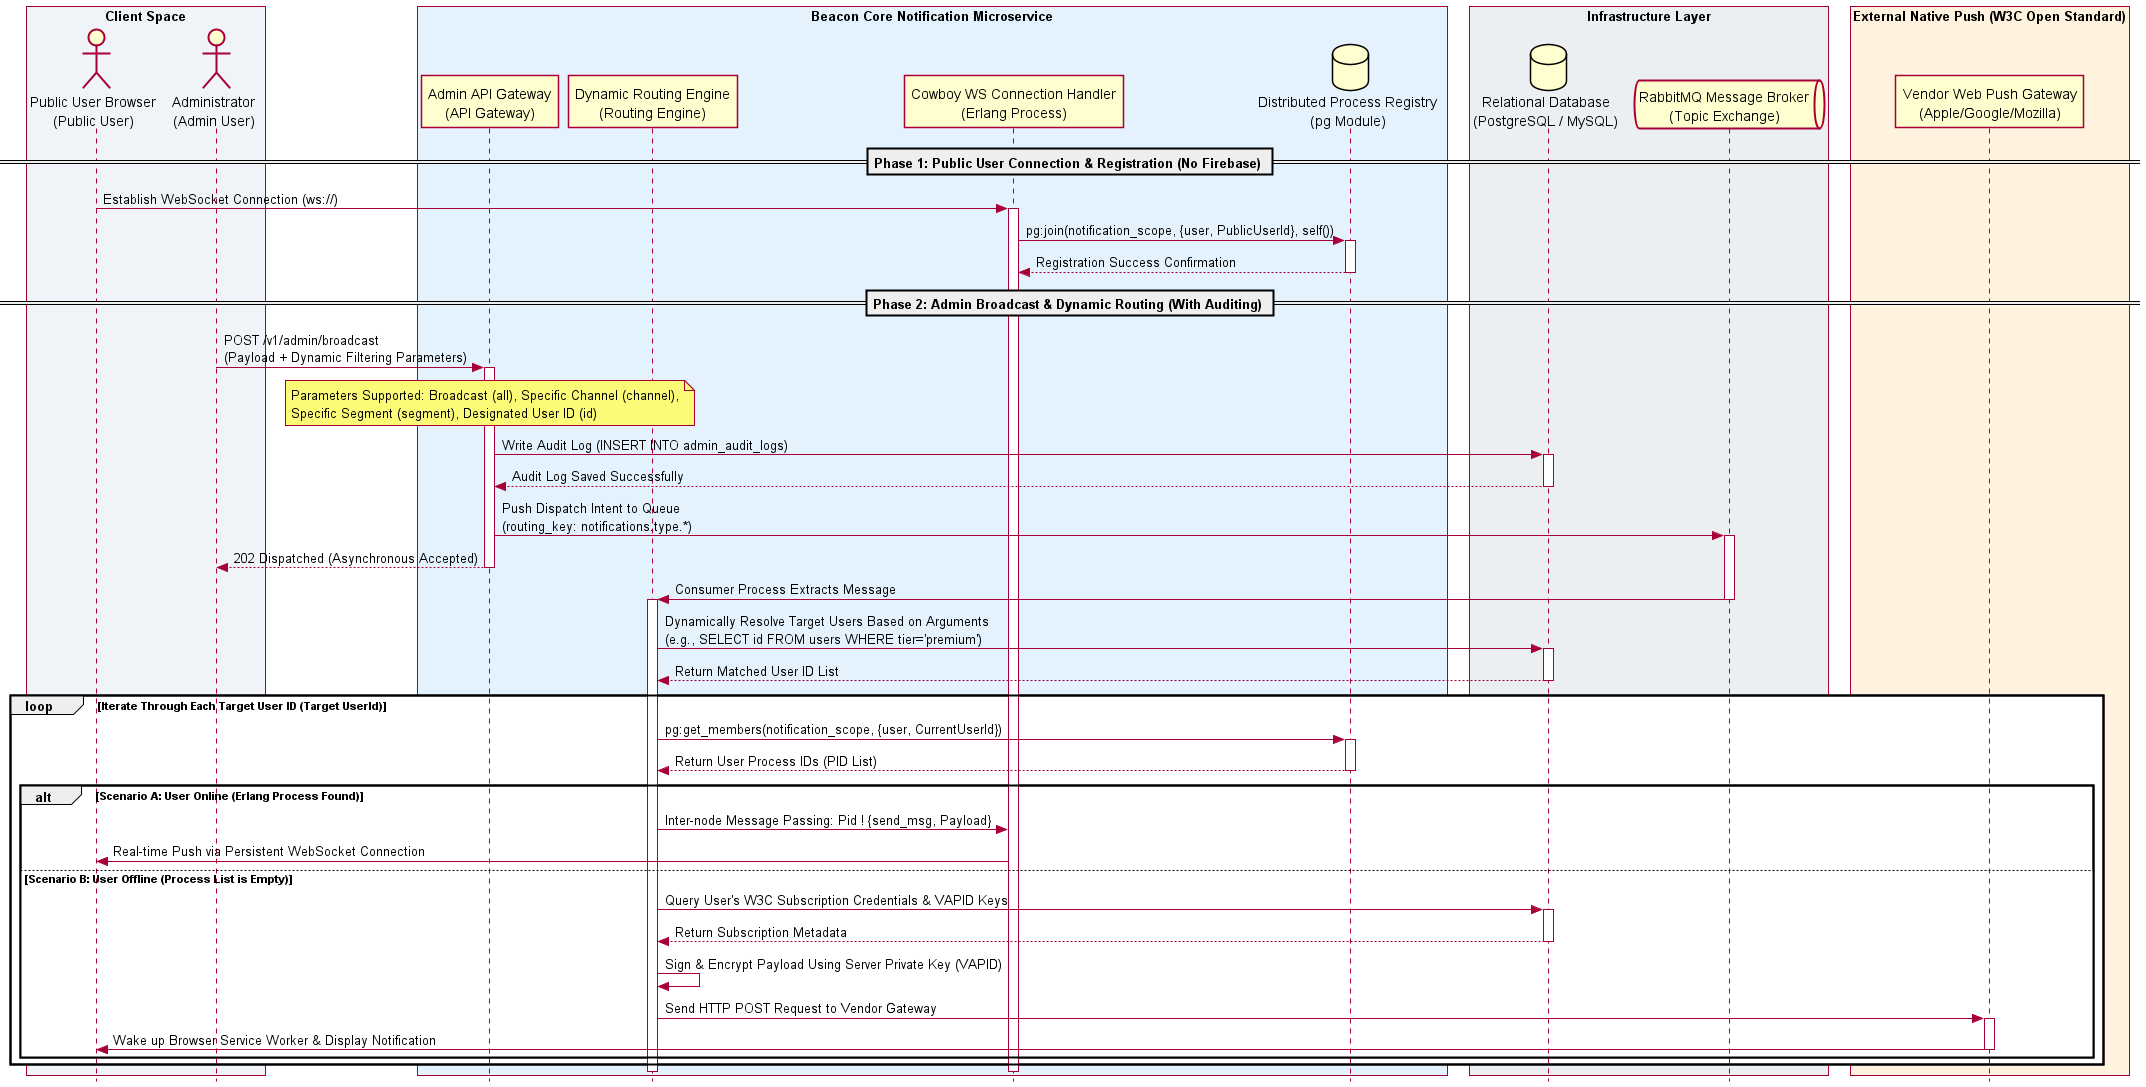

The diagram above was rendered by PlantUML. Its source (embedded in the PNG):
@startuml
skinparam style strictuml
skinparam BoxPadding 10


box "Client Space" #F0F4F8
actor "Public User Browser\n(Public User)" as Browser
actor "Administrator\n(Admin User)" as Admin
end box

box "Beacon Core Notification Microservice" #E3F2FD
participant "Admin API Gateway\n(API Gateway)" as API
participant "Dynamic Routing Engine\n(Routing Engine)" as Engine
participant "Cowboy WS Connection Handler\n(Erlang Process)" as Cowboy
database "Distributed Process Registry\n(pg Module)" as Registry
end box

box "Infrastructure Layer" #ECEFF1
database "Relational Database\n(PostgreSQL / MySQL)" as DB
queue "RabbitMQ Message Broker\n(Topic Exchange)" as Rabbit
end box

box "External Native Push (W3C Open Standard)" #FFF3E0
participant "Vendor Web Push Gateway\n(Apple/Google/Mozilla)" as VendorPush
end box

== Phase 1: Public User Connection & Registration (No Firebase) ==

Browser -> Cowboy : Establish WebSocket Connection (ws://)
activate Cowboy
Cowboy -> Registry : pg:join(notification_scope, {user, PublicUserId}, self())
activate Registry
Registry --> Cowboy : Registration Success Confirmation
deactivate Registry

== Phase 2: Admin Broadcast & Dynamic Routing (With Auditing) ==

Admin -> API : POST /v1/admin/broadcast\n(Payload + Dynamic Filtering Parameters)
activate API

note over API : Parameters Supported: Broadcast (all), Specific Channel (channel),\nSpecific Segment (segment), Designated User ID (id)

' Auditing Step
API -> DB : Write Audit Log (INSERT INTO admin_audit_logs)
activate DB
DB --> API : Audit Log Saved Successfully
deactivate DB

' Routing Transformation Step
API -> Rabbit : Push Dispatch Intent to Queue\n(routing_key: notifications.type.*)
activate Rabbit
API --> Admin : 202 Dispatched (Asynchronous Accepted)
deactivate API

Rabbit -> Engine : Consumer Process Extracts Message
deactivate Rabbit

activate Engine
Engine -> DB : Dynamically Resolve Target Users Based on Arguments\n(e.g., SELECT id FROM users WHERE tier='premium')
activate DB
DB --> Engine : Return Matched User ID List
deactivate DB

' Internal Loop Dispatch
loop Iterate Through Each Target User ID (Target UserId)
    Engine -> Registry : pg:get_members(notification_scope, {user, CurrentUserId})
    activate Registry
    Registry --> Engine : Return User Process IDs (PID List)
    deactivate Registry
    
    alt Scenario A: User Online (Erlang Process Found)
        Engine -> Cowboy : Inter-node Message Passing: Pid ! {send_msg, Payload}
        Cowboy -> Browser : Real-time Push via Persistent WebSocket Connection
    else Scenario B: User Offline (Process List is Empty)
        Engine -> DB : Query User's W3C Subscription Credentials & VAPID Keys
        activate DB
        DB --> Engine : Return Subscription Metadata
        deactivate DB
        
        Engine -> Engine : Sign & Encrypt Payload Using Server Private Key (VAPID)
        Engine -> VendorPush : Send HTTP POST Request to Vendor Gateway
        activate VendorPush
        VendorPush -> Browser : Wake up Browser Service Worker & Display Notification
        deactivate VendorPush
    end
end

deactivate Engine
deactivate Cowboy
@endum